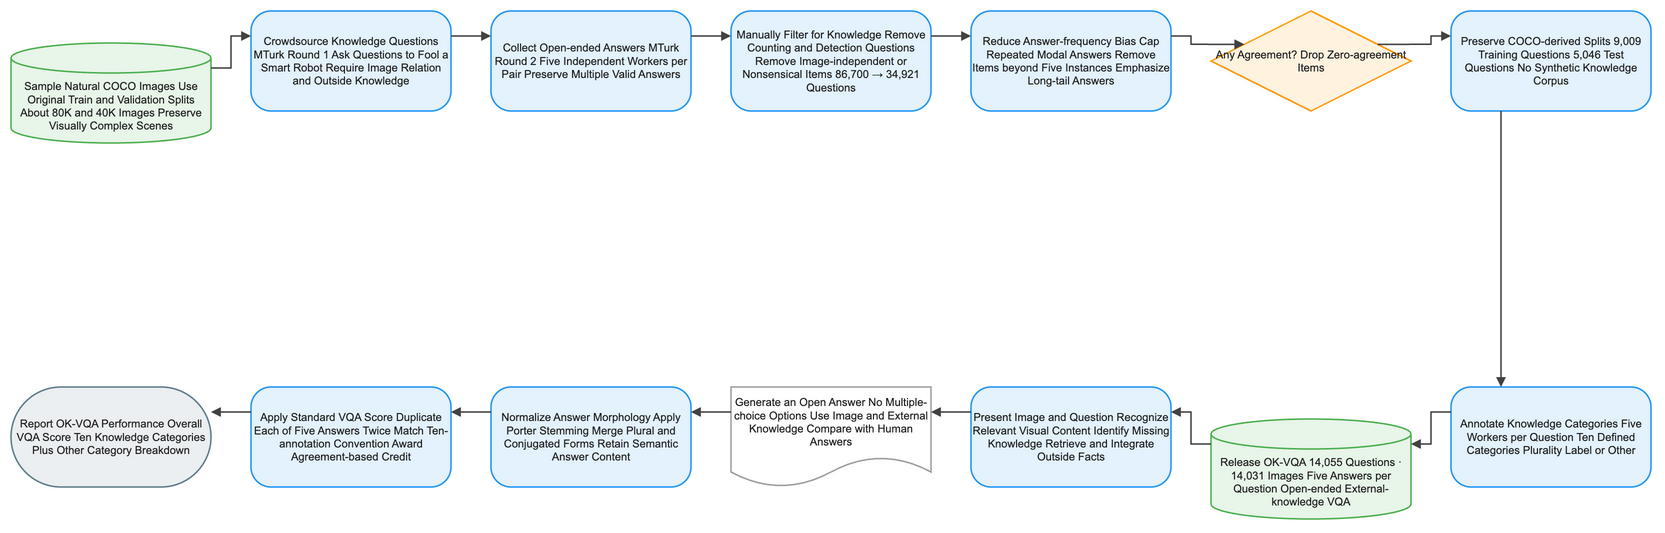

The diagram above was exported from draw.io. Its source (the exported page's mxGraphModel, read from the mxfile embedded in the PNG):
<mxGraphModel dx="1120" dy="720" grid="1" gridSize="8" guides="1" tooltips="1" connect="1" arrows="1" fold="1" page="1" pageScale="1" pageWidth="1640" pageHeight="584" math="1" background="#FFFFFF">
  <root>
    <mxCell id="0" />
    <mxCell id="1" parent="0" />
    <mxCell id="2" value="Sample Natural COCO Images Use Original Train and Validation Splits About 80K and 40K Images Preserve Visually Complex Scenes" style="shape=cylinder3;boundedLbl=1;backgroundOutline=1;size=15;html=1;whiteSpace=wrap;fillColor=#E8F5E9;strokeColor=#4CAF50;strokeWidth=1.5;fontColor=#212121;fontSize=11;fontFamily=Arial, Helvetica, sans-serif;verticalAlign=middle;align=center" vertex="1" parent="1">
      <mxGeometry x="-80" y="24" width="200" height="100" as="geometry" />
    </mxCell>
    <mxCell id="3" value="Crowdsource Knowledge Questions MTurk Round 1 Ask Questions to Fool a Smart Robot Require Image Relation and Outside Knowledge" style="rounded=1;arcSize=20;html=1;whiteSpace=wrap;fillColor=#E3F2FD;strokeColor=#2196F3;strokeWidth=1.5;fontColor=#212121;fontSize=11;fontFamily=Arial, Helvetica, sans-serif;verticalAlign=middle;align=center" vertex="1" parent="1">
      <mxGeometry x="160" y="-8" width="200" height="100" as="geometry" />
    </mxCell>
    <mxCell id="4" value="Collect Open-ended Answers MTurk Round 2 Five Independent Workers per Pair Preserve Multiple Valid Answers" style="rounded=1;arcSize=20;html=1;whiteSpace=wrap;fillColor=#E3F2FD;strokeColor=#2196F3;strokeWidth=1.5;fontColor=#212121;fontSize=11;fontFamily=Arial, Helvetica, sans-serif;verticalAlign=middle;align=center" vertex="1" parent="1">
      <mxGeometry x="400" y="-8" width="200" height="100" as="geometry" />
    </mxCell>
    <mxCell id="5" value="Manually Filter for Knowledge Remove Counting and Detection Questions Remove Image-independent or Nonsensical Items 86,700 → 34,921 Questions" style="rounded=1;arcSize=20;html=1;whiteSpace=wrap;fillColor=#E3F2FD;strokeColor=#2196F3;strokeWidth=1.5;fontColor=#212121;fontSize=11;fontFamily=Arial, Helvetica, sans-serif;verticalAlign=middle;align=center" vertex="1" parent="1">
      <mxGeometry x="640" y="-8" width="200" height="100" as="geometry" />
    </mxCell>
    <mxCell id="6" value="Reduce Answer-frequency Bias Cap Repeated Modal Answers Remove Items beyond Five Instances Emphasize Long-tail Answers" style="rounded=1;arcSize=20;html=1;whiteSpace=wrap;fillColor=#E3F2FD;strokeColor=#2196F3;strokeWidth=1.5;fontColor=#212121;fontSize=11;fontFamily=Arial, Helvetica, sans-serif;verticalAlign=middle;align=center" vertex="1" parent="1">
      <mxGeometry x="880" y="-8" width="200" height="100" as="geometry" />
    </mxCell>
    <mxCell id="7" value="Any Agreement? Drop Zero-agreement Items" style="rhombus;html=1;whiteSpace=wrap;fillColor=#FFF3E0;strokeColor=#FF9800;strokeWidth=1.5;fontColor=#212121;fontSize=11;fontFamily=Arial, Helvetica, sans-serif;verticalAlign=middle;align=center" vertex="1" parent="1">
      <mxGeometry x="1120" y="-8" width="200" height="100" as="geometry" />
    </mxCell>
    <mxCell id="8" value="Preserve COCO-derived Splits 9,009 Training Questions 5,046 Test Questions No Synthetic Knowledge Corpus" style="rounded=1;arcSize=20;html=1;whiteSpace=wrap;fillColor=#E3F2FD;strokeColor=#2196F3;strokeWidth=1.5;fontColor=#212121;fontSize=11;fontFamily=Arial, Helvetica, sans-serif;verticalAlign=middle;align=center" vertex="1" parent="1">
      <mxGeometry x="1360" y="-8" width="200" height="100" as="geometry" />
    </mxCell>
    <mxCell id="9" value="Annotate Knowledge Categories Five Workers per Question Ten Defined Categories Plurality Label or Other" style="rounded=1;arcSize=20;html=1;whiteSpace=wrap;fillColor=#E3F2FD;strokeColor=#2196F3;strokeWidth=1.5;fontColor=#212121;fontSize=11;fontFamily=Arial, Helvetica, sans-serif;verticalAlign=middle;align=center" vertex="1" parent="1">
      <mxGeometry x="1360" y="368" width="200" height="100" as="geometry" />
    </mxCell>
    <mxCell id="10" value="Release OK-VQA 14,055 Questions · 14,031 Images Five Answers per Question Open-ended External-knowledge VQA" style="shape=cylinder3;boundedLbl=1;backgroundOutline=1;size=15;html=1;whiteSpace=wrap;fillColor=#E8F5E9;strokeColor=#4CAF50;strokeWidth=1.5;fontColor=#212121;fontSize=11;fontFamily=Arial, Helvetica, sans-serif;verticalAlign=middle;align=center" vertex="1" parent="1">
      <mxGeometry x="1120" y="400" width="200" height="100" as="geometry" />
    </mxCell>
    <mxCell id="11" value="Present Image and Question Recognize Relevant Visual Content Identify Missing Knowledge Retrieve and Integrate Outside Facts" style="rounded=1;arcSize=20;html=1;whiteSpace=wrap;fillColor=#E3F2FD;strokeColor=#2196F3;strokeWidth=1.5;fontColor=#212121;fontSize=11;fontFamily=Arial, Helvetica, sans-serif;verticalAlign=middle;align=center" vertex="1" parent="1">
      <mxGeometry x="880" y="368" width="200" height="100" as="geometry" />
    </mxCell>
    <mxCell id="12" value="Generate an Open Answer No Multiple-choice Options Use Image and External Knowledge Compare with Human Answers" style="shape=document;boundedLbl=1;html=1;whiteSpace=wrap;fillColor=#FFFFFF;strokeColor=#9E9E9E;strokeWidth=1.5;fontColor=#212121;fontSize=11;fontFamily=Arial, Helvetica, sans-serif;verticalAlign=middle;align=center" vertex="1" parent="1">
      <mxGeometry x="640" y="368" width="200" height="100" as="geometry" />
    </mxCell>
    <mxCell id="13" value="Normalize Answer Morphology Apply Porter Stemming Merge Plural and Conjugated Forms Retain Semantic Answer Content" style="rounded=1;arcSize=20;html=1;whiteSpace=wrap;fillColor=#E3F2FD;strokeColor=#2196F3;strokeWidth=1.5;fontColor=#212121;fontSize=11;fontFamily=Arial, Helvetica, sans-serif;verticalAlign=middle;align=center" vertex="1" parent="1">
      <mxGeometry x="400" y="368" width="200" height="100" as="geometry" />
    </mxCell>
    <mxCell id="14" value="Apply Standard VQA Score Duplicate Each of Five Answers Twice Match Ten-annotation Convention Award Agreement-based Credit" style="rounded=1;arcSize=20;html=1;whiteSpace=wrap;fillColor=#E3F2FD;strokeColor=#2196F3;strokeWidth=1.5;fontColor=#212121;fontSize=11;fontFamily=Arial, Helvetica, sans-serif;verticalAlign=middle;align=center" vertex="1" parent="1">
      <mxGeometry x="160" y="368" width="200" height="100" as="geometry" />
    </mxCell>
    <mxCell id="15" value="Report OK-VQA Performance Overall VQA Score Ten Knowledge Categories Plus Other Category Breakdown" style="rounded=1;arcSize=50;html=1;whiteSpace=wrap;fillColor=#ECEFF1;strokeColor=#607D8B;strokeWidth=1.5;fontColor=#212121;fontSize=11;fontFamily=Arial, Helvetica, sans-serif;verticalAlign=middle;align=center" vertex="1" parent="1">
      <mxGeometry x="-80" y="368" width="200" height="100" as="geometry" />
    </mxCell>
    <mxCell id="16" value="" style="edgeStyle=orthogonalEdgeStyle;rounded=0;orthogonalLoop=1;jettySize=auto;html=1;strokeColor=#424242;strokeWidth=1.5;endArrow=block;endFill=1;exitX=1;exitY=0.25;exitDx=0;exitDy=0;entryX=0;entryY=0.25;entryDx=0;entryDy=0;jumpStyle=arc;jumpSize=8" edge="1" parent="1" source="2" target="3">
      <mxGeometry relative="1" as="geometry" />
    </mxCell>
    <mxCell id="17" value="" style="edgeStyle=orthogonalEdgeStyle;rounded=0;orthogonalLoop=1;jettySize=auto;html=1;strokeColor=#424242;strokeWidth=1.5;endArrow=block;endFill=1;exitX=1;exitY=0.25;exitDx=0;exitDy=0;entryX=0;entryY=0.25;entryDx=0;entryDy=0;jumpStyle=arc;jumpSize=8" edge="1" parent="1" source="3" target="4">
      <mxGeometry relative="1" as="geometry" />
    </mxCell>
    <mxCell id="18" value="" style="edgeStyle=orthogonalEdgeStyle;rounded=0;orthogonalLoop=1;jettySize=auto;html=1;strokeColor=#424242;strokeWidth=1.5;endArrow=block;endFill=1;exitX=1;exitY=0.25;exitDx=0;exitDy=0;entryX=0;entryY=0.25;entryDx=0;entryDy=0;jumpStyle=arc;jumpSize=8" edge="1" parent="1" source="4" target="5">
      <mxGeometry relative="1" as="geometry" />
    </mxCell>
    <mxCell id="19" value="" style="edgeStyle=orthogonalEdgeStyle;rounded=0;orthogonalLoop=1;jettySize=auto;html=1;strokeColor=#424242;strokeWidth=1.5;endArrow=block;endFill=1;exitX=1;exitY=0.25;exitDx=0;exitDy=0;entryX=0;entryY=0.25;entryDx=0;entryDy=0;jumpStyle=arc;jumpSize=8" edge="1" parent="1" source="5" target="6">
      <mxGeometry relative="1" as="geometry" />
    </mxCell>
    <mxCell id="20" value="" style="edgeStyle=orthogonalEdgeStyle;rounded=0;orthogonalLoop=1;jettySize=auto;html=1;strokeColor=#424242;strokeWidth=1.5;endArrow=block;endFill=1;exitX=1;exitY=0.25;exitDx=0;exitDy=0;entryX=0;entryY=0.25;entryDx=0;entryDy=0;jumpStyle=arc;jumpSize=8" edge="1" parent="1" source="6" target="7">
      <mxGeometry relative="1" as="geometry" />
    </mxCell>
    <mxCell id="21" value="" style="edgeStyle=orthogonalEdgeStyle;rounded=0;orthogonalLoop=1;jettySize=auto;html=1;strokeColor=#424242;strokeWidth=1.5;endArrow=block;endFill=1;exitX=1;exitY=0.25;exitDx=0;exitDy=0;entryX=0;entryY=0.25;entryDx=0;entryDy=0;jumpStyle=arc;jumpSize=8" edge="1" parent="1" source="7" target="8">
      <mxGeometry relative="1" as="geometry" />
    </mxCell>
    <mxCell id="22" value="" style="edgeStyle=orthogonalEdgeStyle;rounded=0;orthogonalLoop=1;jettySize=auto;html=1;strokeColor=#424242;strokeWidth=1.5;endArrow=block;endFill=1;exitX=0.25;exitY=1;exitDx=0;exitDy=0;entryX=0.25;entryY=0;entryDx=0;entryDy=0;jumpStyle=arc;jumpSize=8" edge="1" parent="1" source="8" target="9">
      <mxGeometry relative="1" as="geometry" />
    </mxCell>
    <mxCell id="23" value="" style="edgeStyle=orthogonalEdgeStyle;rounded=0;orthogonalLoop=1;jettySize=auto;html=1;strokeColor=#424242;strokeWidth=1.5;endArrow=block;endFill=1;exitX=0;exitY=0.25;exitDx=0;exitDy=0;entryX=1;entryY=0.25;entryDx=0;entryDy=0;jumpStyle=arc;jumpSize=8" edge="1" parent="1" source="9" target="10">
      <mxGeometry relative="1" as="geometry" />
    </mxCell>
    <mxCell id="24" value="" style="edgeStyle=orthogonalEdgeStyle;rounded=0;orthogonalLoop=1;jettySize=auto;html=1;strokeColor=#424242;strokeWidth=1.5;endArrow=block;endFill=1;exitX=0;exitY=0.25;exitDx=0;exitDy=0;entryX=1;entryY=0.25;entryDx=0;entryDy=0;jumpStyle=arc;jumpSize=8" edge="1" parent="1" source="10" target="11">
      <mxGeometry relative="1" as="geometry" />
    </mxCell>
    <mxCell id="25" value="" style="edgeStyle=orthogonalEdgeStyle;rounded=0;orthogonalLoop=1;jettySize=auto;html=1;strokeColor=#424242;strokeWidth=1.5;endArrow=block;endFill=1;exitX=0;exitY=0.25;exitDx=0;exitDy=0;entryX=1;entryY=0.25;entryDx=0;entryDy=0;jumpStyle=arc;jumpSize=8" edge="1" parent="1" source="11" target="12">
      <mxGeometry relative="1" as="geometry" />
    </mxCell>
    <mxCell id="26" value="" style="edgeStyle=orthogonalEdgeStyle;rounded=0;orthogonalLoop=1;jettySize=auto;html=1;strokeColor=#424242;strokeWidth=1.5;endArrow=block;endFill=1;exitX=0;exitY=0.25;exitDx=0;exitDy=0;entryX=1;entryY=0.25;entryDx=0;entryDy=0;jumpStyle=arc;jumpSize=8" edge="1" parent="1" source="12" target="13">
      <mxGeometry relative="1" as="geometry" />
    </mxCell>
    <mxCell id="27" value="" style="edgeStyle=orthogonalEdgeStyle;rounded=0;orthogonalLoop=1;jettySize=auto;html=1;strokeColor=#424242;strokeWidth=1.5;endArrow=block;endFill=1;exitX=0;exitY=0.25;exitDx=0;exitDy=0;entryX=1;entryY=0.25;entryDx=0;entryDy=0;jumpStyle=arc;jumpSize=8" edge="1" parent="1" source="13" target="14">
      <mxGeometry relative="1" as="geometry" />
    </mxCell>
    <mxCell id="28" value="" style="edgeStyle=orthogonalEdgeStyle;rounded=0;orthogonalLoop=1;jettySize=auto;html=1;strokeColor=#424242;strokeWidth=1.5;endArrow=block;endFill=1;exitX=0;exitY=0.25;exitDx=0;exitDy=0;entryX=1;entryY=0.25;entryDx=0;entryDy=0;jumpStyle=arc;jumpSize=8" edge="1" parent="1" source="14" target="15">
      <mxGeometry relative="1" as="geometry" />
    </mxCell>
  </root>
</mxGraphModel>